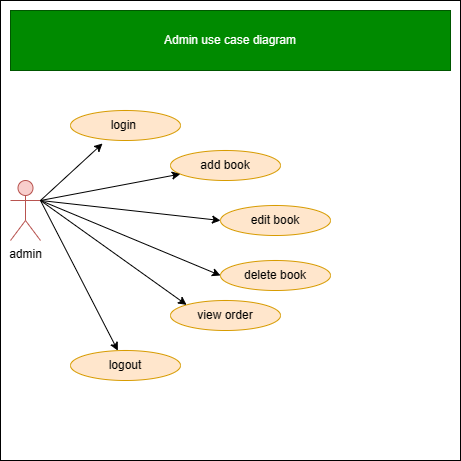

The diagram above was exported from draw.io. Its source (the exported page's mxGraphModel, read from the mxfile embedded in the PNG):
<mxGraphModel dx="1722" dy="1581" grid="1" gridSize="10" guides="1" tooltips="1" connect="1" arrows="1" fold="1" page="1" pageScale="1" pageWidth="850" pageHeight="1100" math="0" shadow="0">
  <root>
    <mxCell id="0" />
    <mxCell id="1" parent="0" />
    <mxCell id="sYSYUXHz-HTXFNywxMJG-1" value="" style="whiteSpace=wrap;html=1;aspect=fixed;" vertex="1" parent="1">
      <mxGeometry x="-50" y="-190" width="460" height="460" as="geometry" />
    </mxCell>
    <mxCell id="sYSYUXHz-HTXFNywxMJG-2" value="admin" style="shape=umlActor;verticalLabelPosition=bottom;verticalAlign=top;html=1;outlineConnect=0;fillColor=#f8cecc;strokeColor=#b85450;" vertex="1" parent="1">
      <mxGeometry x="-40" y="-10" width="30" height="60" as="geometry" />
    </mxCell>
    <mxCell id="sYSYUXHz-HTXFNywxMJG-5" value="login&amp;nbsp;" style="ellipse;whiteSpace=wrap;html=1;fillColor=#ffe6cc;strokeColor=#d79b00;" vertex="1" parent="1">
      <mxGeometry x="20" y="-80" width="110" height="30" as="geometry" />
    </mxCell>
    <mxCell id="sYSYUXHz-HTXFNywxMJG-6" value="logout" style="ellipse;whiteSpace=wrap;html=1;fillColor=#ffe6cc;strokeColor=#d79b00;" vertex="1" parent="1">
      <mxGeometry x="20" y="160" width="110" height="30" as="geometry" />
    </mxCell>
    <mxCell id="sYSYUXHz-HTXFNywxMJG-7" value="add book" style="ellipse;whiteSpace=wrap;html=1;fillColor=#ffe6cc;strokeColor=#d79b00;" vertex="1" parent="1">
      <mxGeometry x="120" y="-40" width="110" height="30" as="geometry" />
    </mxCell>
    <mxCell id="sYSYUXHz-HTXFNywxMJG-8" value="edit book" style="ellipse;whiteSpace=wrap;html=1;fillColor=#ffe6cc;strokeColor=#d79b00;" vertex="1" parent="1">
      <mxGeometry x="170" y="15" width="110" height="30" as="geometry" />
    </mxCell>
    <mxCell id="sYSYUXHz-HTXFNywxMJG-9" value="delete book" style="ellipse;whiteSpace=wrap;html=1;fillColor=#ffe6cc;strokeColor=#d79b00;" vertex="1" parent="1">
      <mxGeometry x="170" y="70" width="110" height="30" as="geometry" />
    </mxCell>
    <mxCell id="sYSYUXHz-HTXFNywxMJG-10" value="view order" style="ellipse;whiteSpace=wrap;html=1;fillColor=#ffe6cc;strokeColor=#d79b00;" vertex="1" parent="1">
      <mxGeometry x="120" y="110" width="110" height="30" as="geometry" />
    </mxCell>
    <mxCell id="sYSYUXHz-HTXFNywxMJG-13" value="" style="endArrow=classic;html=1;rounded=0;entryX=0.291;entryY=1.1;entryDx=0;entryDy=0;entryPerimeter=0;" edge="1" parent="1" target="sYSYUXHz-HTXFNywxMJG-5">
      <mxGeometry width="50" height="50" relative="1" as="geometry">
        <mxPoint x="-10" y="10" as="sourcePoint" />
        <mxPoint x="40" y="-40" as="targetPoint" />
      </mxGeometry>
    </mxCell>
    <mxCell id="sYSYUXHz-HTXFNywxMJG-15" value="" style="endArrow=classic;html=1;rounded=0;exitX=1;exitY=0.3333333333333333;exitDx=0;exitDy=0;exitPerimeter=0;" edge="1" parent="1" source="sYSYUXHz-HTXFNywxMJG-2" target="sYSYUXHz-HTXFNywxMJG-7">
      <mxGeometry width="50" height="50" relative="1" as="geometry">
        <mxPoint y="20" as="sourcePoint" />
        <mxPoint x="62" y="-37" as="targetPoint" />
      </mxGeometry>
    </mxCell>
    <mxCell id="sYSYUXHz-HTXFNywxMJG-17" value="" style="endArrow=classic;html=1;rounded=0;entryX=0;entryY=0.5;entryDx=0;entryDy=0;" edge="1" parent="1" target="sYSYUXHz-HTXFNywxMJG-8">
      <mxGeometry width="50" height="50" relative="1" as="geometry">
        <mxPoint x="-10" y="10" as="sourcePoint" />
        <mxPoint x="140" y="-6" as="targetPoint" />
      </mxGeometry>
    </mxCell>
    <mxCell id="sYSYUXHz-HTXFNywxMJG-18" value="" style="endArrow=classic;html=1;rounded=0;entryX=0;entryY=0.5;entryDx=0;entryDy=0;exitX=1;exitY=0.3333333333333333;exitDx=0;exitDy=0;exitPerimeter=0;" edge="1" parent="1" source="sYSYUXHz-HTXFNywxMJG-2" target="sYSYUXHz-HTXFNywxMJG-9">
      <mxGeometry width="50" height="50" relative="1" as="geometry">
        <mxPoint x="10" y="20" as="sourcePoint" />
        <mxPoint x="180" y="40" as="targetPoint" />
      </mxGeometry>
    </mxCell>
    <mxCell id="sYSYUXHz-HTXFNywxMJG-19" value="" style="endArrow=classic;html=1;rounded=0;entryX=0;entryY=0;entryDx=0;entryDy=0;exitX=1;exitY=0.3333333333333333;exitDx=0;exitDy=0;exitPerimeter=0;" edge="1" parent="1" source="sYSYUXHz-HTXFNywxMJG-2" target="sYSYUXHz-HTXFNywxMJG-10">
      <mxGeometry width="50" height="50" relative="1" as="geometry">
        <mxPoint x="10" y="20" as="sourcePoint" />
        <mxPoint x="180" y="40" as="targetPoint" />
      </mxGeometry>
    </mxCell>
    <mxCell id="sYSYUXHz-HTXFNywxMJG-20" value="" style="endArrow=classic;html=1;rounded=0;" edge="1" parent="1" target="sYSYUXHz-HTXFNywxMJG-6">
      <mxGeometry width="50" height="50" relative="1" as="geometry">
        <mxPoint x="-10" y="10" as="sourcePoint" />
        <mxPoint x="146" y="124" as="targetPoint" />
      </mxGeometry>
    </mxCell>
    <mxCell id="sYSYUXHz-HTXFNywxMJG-23" value="Admin use case diagram" style="rounded=0;whiteSpace=wrap;html=1;fillColor=#008a00;strokeColor=#005700;fontColor=#ffffff;" vertex="1" parent="1">
      <mxGeometry x="-40" y="-180" width="440" height="60" as="geometry" />
    </mxCell>
  </root>
</mxGraphModel>